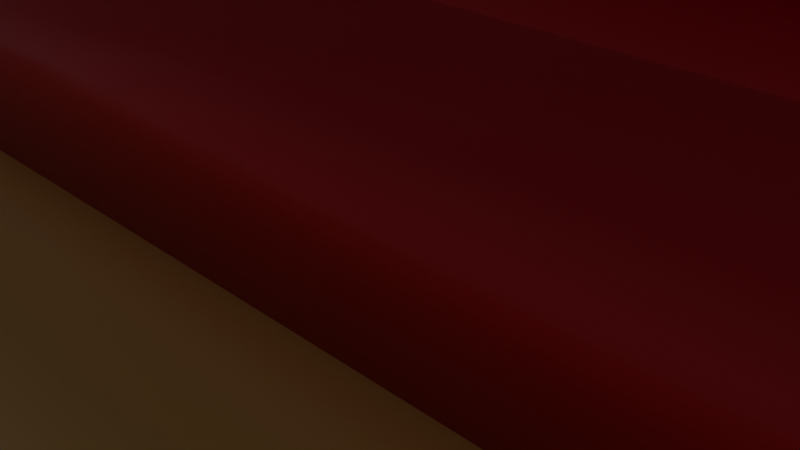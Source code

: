 # Source: redbigtank.blend  (saved by Blender 3.1.7; exported with 4.5.12 LTS)
import bpy
from mathutils import Matrix  # noqa: F401  (used for matrix-valued properties, if any)

bpy.ops.wm.read_factory_settings(use_empty=True)
scene = bpy.context.scene
scene.name = 'Scene'

# ---- collections
col_collection = bpy.data.collections.new('Collection'); scene.collection.children.link(col_collection)

# ---- materials (node trees are filled in below, after node groups)
mat_material = bpy.data.materials.new('Material')
mat_material.alpha_threshold = 0.0
mat_material.use_transparent_shadow = False
mat_material.line_color = (0.0, 0.0, 0.0, 1.0)
mat_material_002 = bpy.data.materials.new('Material.002')
mat_material_002.alpha_threshold = 0.0
mat_material_002.use_transparent_shadow = False
mat_material_002.line_color = (0.0, 0.0, 0.0, 1.0)
mat_material_003 = bpy.data.materials.new('Material.003')
mat_material_003.alpha_threshold = 0.0
mat_material_003.use_transparent_shadow = False
mat_material_003.line_color = (0.0, 0.0, 0.0, 1.0)
mat_material_004 = bpy.data.materials.new('Material.004')
mat_material_004.alpha_threshold = 0.0
mat_material_004.use_transparent_shadow = False
mat_material_004.line_color = (0.0, 0.0, 0.0, 1.0)

# ---- material node trees
mat_material.use_nodes = True; mat_material.node_tree.nodes.clear()
_N = mat_material.node_tree.nodes; _L = mat_material.node_tree.links
n0 = _N.new('ShaderNodeOutputMaterial'); n0.name = 'Material Output'; n0.location = (300, 300)
n1 = _N.new('ShaderNodeBsdfPrincipled'); n1.name = 'Principled BSDF'; n1.location = (10, 300)
n1.distribution = 'GGX'
n1.subsurface_method = 'RANDOM_WALK_SKIN'
n1.inputs[0].default_value = (0.8, 0.4194, 0.1064, 1.0)
n1.inputs[2].default_value = 0.4
n1.inputs[3].default_value = 1.45
n1.inputs[27].default_value = (0.0, 0.0, 0.0, 1.0)
n1.inputs[28].default_value = 1.0
_L.new(n1.outputs[0], n0.inputs[0])
n0.is_active_output = True
mat_material_002.use_nodes = True; mat_material_002.node_tree.nodes.clear()
_N = mat_material_002.node_tree.nodes; _L = mat_material_002.node_tree.links
n0 = _N.new('ShaderNodeOutputMaterial'); n0.name = 'Material Output'; n0.location = (300, 300)
n1 = _N.new('ShaderNodeBsdfPrincipled'); n1.name = 'Principled BSDF'; n1.location = (10, 300)
n1.distribution = 'GGX'
n1.subsurface_method = 'RANDOM_WALK_SKIN'
n1.inputs[0].default_value = (0.8, 0.0, 0.008764, 1.0)
n1.inputs[2].default_value = 0.4
n1.inputs[3].default_value = 1.45
n1.inputs[27].default_value = (0.0, 0.0, 0.0, 1.0)
n1.inputs[28].default_value = 1.0
_L.new(n1.outputs[0], n0.inputs[0])
n0.is_active_output = True
mat_material_003.use_nodes = True; mat_material_003.node_tree.nodes.clear()
_N = mat_material_003.node_tree.nodes; _L = mat_material_003.node_tree.links
n0 = _N.new('ShaderNodeOutputMaterial'); n0.name = 'Material Output'; n0.location = (300, 300)
n1 = _N.new('ShaderNodeBsdfPrincipled'); n1.name = 'Principled BSDF'; n1.location = (10, 300)
n1.distribution = 'GGX'
n1.subsurface_method = 'RANDOM_WALK_SKIN'
n1.inputs[0].default_value = (0.04445, 0.04445, 0.04445, 1.0)
n1.inputs[2].default_value = 0.4
n1.inputs[3].default_value = 1.45
n1.inputs[27].default_value = (0.0, 0.0, 0.0, 1.0)
n1.inputs[28].default_value = 1.0
_L.new(n1.outputs[0], n0.inputs[0])
n0.is_active_output = True
mat_material_004.use_nodes = True; mat_material_004.node_tree.nodes.clear()
_N = mat_material_004.node_tree.nodes; _L = mat_material_004.node_tree.links
n0 = _N.new('ShaderNodeOutputMaterial'); n0.name = 'Material Output'; n0.location = (300, 300)
n1 = _N.new('ShaderNodeBsdfPrincipled'); n1.name = 'Principled BSDF'; n1.location = (10, 300)
n1.distribution = 'GGX'
n1.subsurface_method = 'RANDOM_WALK_SKIN'
n1.inputs[0].default_value = (0.0, 0.0, 0.0, 1.0)
n1.inputs[2].default_value = 0.4
n1.inputs[3].default_value = 1.45
n1.inputs[27].default_value = (0.0, 0.0, 0.0, 1.0)
n1.inputs[28].default_value = 1.0
_L.new(n1.outputs[0], n0.inputs[0])
n0.is_active_output = True

# ---- world
world_world = bpy.data.worlds.new('World'); scene.world = world_world
world_world.use_nodes = True; world_world.node_tree.nodes.clear()
_N = world_world.node_tree.nodes; _L = world_world.node_tree.links
n0 = _N.new('ShaderNodeOutputWorld'); n0.name = 'World Output'; n0.location = (300, 300)
n1 = _N.new('ShaderNodeBackground'); n1.name = 'Background'; n1.location = (10, 300)
n1.inputs[0].default_value = (0.05088, 0.05088, 0.05088, 1.0)
_L.new(n1.outputs[0], n0.inputs[0])
n0.is_active_output = True
world_world.color = (0.05088, 0.05088, 0.05088)
world_world.use_sun_shadow = False
world_world.sun_shadow_jitter_overblur = 0.0

# ---- cameras
cam_camera = bpy.data.cameras.new('Camera')
cam_camera.clip_end = 100.0
cam_camera.ortho_scale = 7.314

# ---- lights
light_light = bpy.data.lights.new('Light', 'POINT')
light_light.transmission_factor = 0.0
light_light.energy = 1000.0
light_light.shadow_soft_size = 0.1
light_light.shadow_maximum_resolution = 0.006
light_light.use_absolute_resolution = True

# ---- meshes
me_cube = bpy.data.meshes.new('Cube')
me_cube.from_pydata([(1.0, 1.0, 1.0), (1.0, 1.0, -1.0), (1.0, -1.0, 1.0), (1.0, -1.0, -1.0), (-1.0, 1.0, 1.0), (-1.0, 1.0, -1.0), (-1.0, -1.0, 1.0), (-1.0, -1.0, -1.0)], [], [(0, 4, 6, 2), (3, 2, 6, 7), (7, 6, 4, 5), (5, 1, 3, 7), (1, 0, 2, 3), (5, 4, 0, 1)])
me_cube.polygons.foreach_set('use_smooth', [True] * 6)
_uv = me_cube.uv_layers.new(name='UVMap')
_uv.uv.foreach_set('vector', [0.625, 0.5, 0.875, 0.5, 0.875, 0.75, 0.625, 0.75, 0.375, 0.75, 0.625, 0.75, 0.625, 1.0, 0.375, 1.0, 0.375, 0.0, 0.625, 0.0, 0.625, 0.25, 0.375, 0.25, 0.125, 0.5, 0.375, 0.5, 0.375, 0.75, 0.125, 0.75, 0.375, 0.5, 0.625, 0.5, 0.625, 0.75, 0.375, 0.75, 0.375, 0.25, 0.625, 0.25, 0.625, 0.5, 0.375, 0.5])
me_cube.materials.append(mat_material)
me_cube.use_remesh_preserve_volume = False
me_cube.use_remesh_preserve_attributes = False
me_cube.use_mirror_vertex_groups = False
me_cube.update()
me_cube_001 = bpy.data.meshes.new('Cube.001')
me_cube_001.from_pydata([(1.0, 1.0, 1.0), (1.0, 1.0, -1.0), (1.0, -1.0, 1.0), (1.0, -1.0, -1.0), (-1.0, 1.0, 1.0), (-1.0, 1.0, -1.0), (-1.0, -1.0, 1.0), (-1.0, -1.0, -1.0)], [], [(0, 4, 6, 2), (3, 2, 6, 7), (7, 6, 4, 5), (5, 1, 3, 7), (1, 0, 2, 3), (5, 4, 0, 1)])
me_cube_001.polygons.foreach_set('use_smooth', [True] * 6)
_uv = me_cube_001.uv_layers.new(name='UVMap')
_uv.uv.foreach_set('vector', [0.625, 0.5, 0.875, 0.5, 0.875, 0.75, 0.625, 0.75, 0.375, 0.75, 0.625, 0.75, 0.625, 1.0, 0.375, 1.0, 0.375, 0.0, 0.625, 0.0, 0.625, 0.25, 0.375, 0.25, 0.125, 0.5, 0.375, 0.5, 0.375, 0.75, 0.125, 0.75, 0.375, 0.5, 0.625, 0.5, 0.625, 0.75, 0.375, 0.75, 0.375, 0.25, 0.625, 0.25, 0.625, 0.5, 0.375, 0.5])
me_cube_001.materials.append(mat_material)
me_cube_001.use_remesh_preserve_volume = False
me_cube_001.use_remesh_preserve_attributes = False
me_cube_001.use_mirror_vertex_groups = False
me_cube_001.update()
me_cube_002 = bpy.data.meshes.new('Cube.002')
me_cube_002.from_pydata([(1.0, 1.0, 1.0), (1.0, 1.0, -1.0), (1.0, -1.0, 1.0), (1.0, -1.0, -1.0), (-1.0, 1.0, 1.0), (-1.0, 1.0, -1.0), (-1.0, -1.0, 1.0), (-1.0, -1.0, -1.0)], [], [(0, 4, 6, 2), (3, 2, 6, 7), (7, 6, 4, 5), (5, 1, 3, 7), (1, 0, 2, 3), (5, 4, 0, 1)])
me_cube_002.polygons.foreach_set('use_smooth', [True] * 6)
_uv = me_cube_002.uv_layers.new(name='UVMap')
_uv.uv.foreach_set('vector', [0.625, 0.5, 0.875, 0.5, 0.875, 0.75, 0.625, 0.75, 0.375, 0.75, 0.625, 0.75, 0.625, 1.0, 0.375, 1.0, 0.375, 0.0, 0.625, 0.0, 0.625, 0.25, 0.375, 0.25, 0.125, 0.5, 0.375, 0.5, 0.375, 0.75, 0.125, 0.75, 0.375, 0.5, 0.625, 0.5, 0.625, 0.75, 0.375, 0.75, 0.375, 0.25, 0.625, 0.25, 0.625, 0.5, 0.375, 0.5])
me_cube_002.materials.append(mat_material_002)
me_cube_002.use_remesh_preserve_volume = False
me_cube_002.use_remesh_preserve_attributes = False
me_cube_002.use_mirror_vertex_groups = False
me_cube_002.update()
me_cube_003 = bpy.data.meshes.new('Cube.003')
me_cube_003.from_pydata([(1.0, 1.0, 1.0), (1.0, 1.0, -1.0), (1.0, -1.0, 1.0), (1.0, -1.0, -1.0), (-1.0, 1.0, 1.0), (-1.0, 1.0, -1.0), (-1.0, -1.0, 1.0), (-1.0, -1.0, -1.0)], [], [(0, 4, 6, 2), (3, 2, 6, 7), (7, 6, 4, 5), (5, 1, 3, 7), (1, 0, 2, 3), (5, 4, 0, 1)])
me_cube_003.polygons.foreach_set('use_smooth', [True] * 6)
_uv = me_cube_003.uv_layers.new(name='UVMap')
_uv.uv.foreach_set('vector', [0.625, 0.5, 0.875, 0.5, 0.875, 0.75, 0.625, 0.75, 0.375, 0.75, 0.625, 0.75, 0.625, 1.0, 0.375, 1.0, 0.375, 0.0, 0.625, 0.0, 0.625, 0.25, 0.375, 0.25, 0.125, 0.5, 0.375, 0.5, 0.375, 0.75, 0.125, 0.75, 0.375, 0.5, 0.625, 0.5, 0.625, 0.75, 0.375, 0.75, 0.375, 0.25, 0.625, 0.25, 0.625, 0.5, 0.375, 0.5])
me_cube_003.materials.append(mat_material_003)
me_cube_003.use_remesh_preserve_volume = False
me_cube_003.use_remesh_preserve_attributes = False
me_cube_003.use_mirror_vertex_groups = False
me_cube_003.update()
me_cube_004 = bpy.data.meshes.new('Cube.004')
me_cube_004.from_pydata([(1.0, 1.0, 1.0), (1.0, 1.0, -1.0), (1.0, -1.0, 1.0), (1.0, -1.0, -1.0), (-1.0, 1.0, 1.0), (-1.0, 1.0, -1.0), (-1.0, -1.0, 1.0), (-1.0, -1.0, -1.0)], [], [(0, 4, 6, 2), (3, 2, 6, 7), (7, 6, 4, 5), (5, 1, 3, 7), (1, 0, 2, 3), (5, 4, 0, 1)])
me_cube_004.polygons.foreach_set('use_smooth', [True] * 6)
_uv = me_cube_004.uv_layers.new(name='UVMap')
_uv.uv.foreach_set('vector', [0.625, 0.5, 0.875, 0.5, 0.875, 0.75, 0.625, 0.75, 0.375, 0.75, 0.625, 0.75, 0.625, 1.0, 0.375, 1.0, 0.375, 0.0, 0.625, 0.0, 0.625, 0.25, 0.375, 0.25, 0.125, 0.5, 0.375, 0.5, 0.375, 0.75, 0.125, 0.75, 0.375, 0.5, 0.625, 0.5, 0.625, 0.75, 0.375, 0.75, 0.375, 0.25, 0.625, 0.25, 0.625, 0.5, 0.375, 0.5])
me_cube_004.materials.append(mat_material_004)
me_cube_004.use_remesh_preserve_volume = False
me_cube_004.use_remesh_preserve_attributes = False
me_cube_004.use_mirror_vertex_groups = False
me_cube_004.update()

# ---- objects
ob_cube = bpy.data.objects.new('Cube', me_cube)
ob_light = bpy.data.objects.new('Light', light_light)
ob_camera = bpy.data.objects.new('Camera', cam_camera)
ob_cube_001 = bpy.data.objects.new('Cube.001', me_cube_001)
ob_cube_002 = bpy.data.objects.new('Cube.002', me_cube_002)
ob_cube_003 = bpy.data.objects.new('Cube.003', me_cube_003)
ob_cube_004 = bpy.data.objects.new('Cube.004', me_cube_004)

# ---- transforms, parenting, visibility, modifiers, constraints
ob_cube.location = (0.5116, -2.5, -1.191)
ob_cube.scale = (8.962, 1.655, 1.655)
ob_cube.lock_rotations_4d = False
ob_cube.empty_display_type = 'ARROWS'
ob_cube.lineart.crease_threshold = 0.0
ob_light.location = (4.076, 1.005, 5.904)
ob_light.rotation_euler = (0.6503, 0.05522, 1.866)
ob_light.lock_rotations_4d = False
ob_light.empty_display_type = 'ARROWS'
ob_light.color = (0.0, 0.0, 0.0, 0.0)
ob_light.lineart.crease_threshold = 0.0
ob_camera.location = (7.359, -6.926, 4.958)
ob_camera.rotation_euler = (1.109, 0.0, 0.8149)
ob_camera.lock_rotations_4d = False
ob_camera.empty_display_type = 'ARROWS'
ob_camera.color = (0.0, 0.0, 0.0, 0.0)
ob_camera.display_type = 'WIRE'
ob_camera.lineart.crease_threshold = 0.0
ob_cube_001.location = (0.5116, 10.15, -1.191)
ob_cube_001.scale = (8.962, 1.655, 1.655)
ob_cube_001.lock_rotations_4d = False
ob_cube_001.empty_display_type = 'ARROWS'
ob_cube_001.lineart.crease_threshold = 0.0
ob_cube_002.location = (0.5116, 3.984, 1.648)
ob_cube_002.scale = (8.962, 6.56, 1.655)
ob_cube_002.lock_rotations_4d = False
ob_cube_002.empty_display_type = 'ARROWS'
ob_cube_002.lineart.crease_threshold = 0.0
ob_cube_003.location = (1.081, 3.743, 4.738)
ob_cube_003.scale = (5.926, 4.452, 1.553)
ob_cube_003.lock_rotations_4d = False
ob_cube_003.empty_display_type = 'ARROWS'
ob_cube_003.lineart.crease_threshold = 0.0
ob_cube_004.location = (-6.52, 3.693, 5.088)
ob_cube_004.scale = (8.962, 0.4139, 0.3787)
ob_cube_004.lock_rotations_4d = False
ob_cube_004.empty_display_type = 'ARROWS'
ob_cube_004.lineart.crease_threshold = 0.0

# ---- collection membership
col_collection.objects.link(ob_cube)
col_collection.objects.link(ob_light)
col_collection.objects.link(ob_camera)
col_collection.objects.link(ob_cube_001)
col_collection.objects.link(ob_cube_002)
col_collection.objects.link(ob_cube_003)
col_collection.objects.link(ob_cube_004)

# ---- scene / render settings (as saved in the file)
scene.camera = ob_camera
scene.frame_start = 1; scene.frame_end = 250; scene.frame_set(1)
scene.render.engine = 'BLENDER_EEVEE_NEXT'
scene.cycles.sampling_pattern = 'TABULATED_SOBOL'
scene.cycles.use_light_tree = False
scene.view_settings.view_transform = 'Filmic'
bpy.context.view_layer.update()
